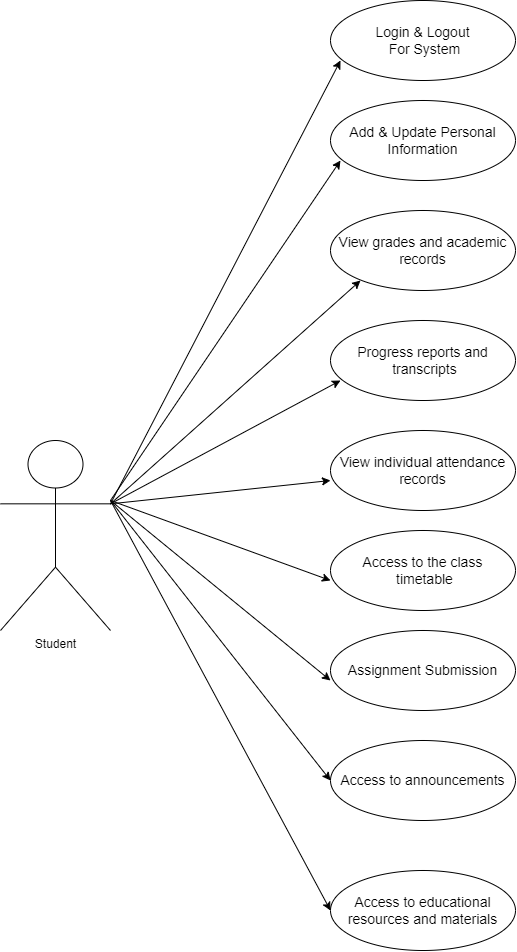

The diagram above was exported from draw.io. Its source (the exported page's mxGraphModel, read from the mxfile embedded in the PNG):
<mxGraphModel dx="2049" dy="1066" grid="1" gridSize="10" guides="1" tooltips="1" connect="1" arrows="1" fold="1" page="1" pageScale="1" pageWidth="850" pageHeight="1100" math="0" shadow="0">
  <root>
    <mxCell id="0" />
    <mxCell id="1" parent="0" />
    <mxCell id="hJvilJmwzbaRS6xGY7rJ-1" value="Student" style="shape=umlActor;verticalLabelPosition=bottom;verticalAlign=top;html=1;outlineConnect=0;" vertex="1" parent="1">
      <mxGeometry x="30" y="460" width="110" height="190" as="geometry" />
    </mxCell>
    <mxCell id="hJvilJmwzbaRS6xGY7rJ-2" value="&lt;font style=&quot;font-size: 14px;&quot;&gt;Login &amp;amp; Logout&lt;br&gt;&amp;nbsp;For System&lt;/font&gt;" style="ellipse;whiteSpace=wrap;html=1;" vertex="1" parent="1">
      <mxGeometry x="360" y="20" width="185" height="80" as="geometry" />
    </mxCell>
    <mxCell id="hJvilJmwzbaRS6xGY7rJ-3" value="&lt;font style=&quot;font-size: 14px;&quot;&gt;Add &amp;amp; Update Personal Information&lt;/font&gt;" style="ellipse;whiteSpace=wrap;html=1;" vertex="1" parent="1">
      <mxGeometry x="360" y="120" width="185" height="80" as="geometry" />
    </mxCell>
    <mxCell id="hJvilJmwzbaRS6xGY7rJ-4" value="&lt;div&gt;&lt;font style=&quot;font-size: 14px;&quot;&gt;View grades and academic records&lt;/font&gt;&lt;/div&gt;" style="ellipse;whiteSpace=wrap;html=1;" vertex="1" parent="1">
      <mxGeometry x="360" y="230" width="185" height="80" as="geometry" />
    </mxCell>
    <mxCell id="hJvilJmwzbaRS6xGY7rJ-5" value="&lt;div style=&quot;font-size: 14px;&quot;&gt;&lt;font style=&quot;font-size: 14px;&quot;&gt;Progress reports and&lt;/font&gt;&lt;/div&gt;&lt;div style=&quot;font-size: 14px;&quot;&gt;&lt;font style=&quot;font-size: 14px;&quot;&gt;&amp;nbsp;transcripts&lt;/font&gt;&lt;/div&gt;" style="ellipse;whiteSpace=wrap;html=1;" vertex="1" parent="1">
      <mxGeometry x="360" y="340" width="185" height="80" as="geometry" />
    </mxCell>
    <mxCell id="hJvilJmwzbaRS6xGY7rJ-6" value="&lt;font style=&quot;font-size: 14px;&quot;&gt;View individual attendance records&lt;/font&gt;" style="ellipse;whiteSpace=wrap;html=1;" vertex="1" parent="1">
      <mxGeometry x="360" y="450" width="185" height="80" as="geometry" />
    </mxCell>
    <mxCell id="hJvilJmwzbaRS6xGY7rJ-7" value="&lt;div style=&quot;font-size: 14px;&quot;&gt;&lt;font style=&quot;font-size: 14px;&quot;&gt;Access to the class&lt;/font&gt;&lt;/div&gt;&lt;div style=&quot;font-size: 14px;&quot;&gt;&lt;font style=&quot;font-size: 14px;&quot;&gt;&amp;nbsp;timetable&lt;/font&gt;&lt;/div&gt;" style="ellipse;whiteSpace=wrap;html=1;" vertex="1" parent="1">
      <mxGeometry x="360" y="550" width="185" height="80" as="geometry" />
    </mxCell>
    <mxCell id="hJvilJmwzbaRS6xGY7rJ-8" value="&lt;div&gt;&lt;font style=&quot;font-size: 14px;&quot;&gt;Assignment Submission&lt;/font&gt;&lt;/div&gt;" style="ellipse;whiteSpace=wrap;html=1;" vertex="1" parent="1">
      <mxGeometry x="360" y="650" width="185" height="80" as="geometry" />
    </mxCell>
    <mxCell id="hJvilJmwzbaRS6xGY7rJ-9" value="&lt;font style=&quot;font-size: 14px;&quot;&gt;Access to announcements&lt;/font&gt;" style="ellipse;whiteSpace=wrap;html=1;" vertex="1" parent="1">
      <mxGeometry x="360" y="760" width="185" height="80" as="geometry" />
    </mxCell>
    <mxCell id="hJvilJmwzbaRS6xGY7rJ-10" value="&lt;font style=&quot;font-size: 14px;&quot;&gt;Access to educational resources and materials&lt;/font&gt;" style="ellipse;whiteSpace=wrap;html=1;" vertex="1" parent="1">
      <mxGeometry x="360" y="890" width="185" height="80" as="geometry" />
    </mxCell>
    <mxCell id="hJvilJmwzbaRS6xGY7rJ-13" value="" style="endArrow=classic;html=1;rounded=0;exitX=1;exitY=0.3333333333333333;exitDx=0;exitDy=0;exitPerimeter=0;" edge="1" parent="1" source="hJvilJmwzbaRS6xGY7rJ-1">
      <mxGeometry width="50" height="50" relative="1" as="geometry">
        <mxPoint x="320" y="130" as="sourcePoint" />
        <mxPoint x="370" y="80" as="targetPoint" />
      </mxGeometry>
    </mxCell>
    <mxCell id="hJvilJmwzbaRS6xGY7rJ-14" value="" style="endArrow=classic;html=1;rounded=0;" edge="1" parent="1">
      <mxGeometry width="50" height="50" relative="1" as="geometry">
        <mxPoint x="140" y="520" as="sourcePoint" />
        <mxPoint x="370" y="180" as="targetPoint" />
      </mxGeometry>
    </mxCell>
    <mxCell id="hJvilJmwzbaRS6xGY7rJ-15" value="" style="endArrow=classic;html=1;rounded=0;exitX=1;exitY=0.3333333333333333;exitDx=0;exitDy=0;exitPerimeter=0;" edge="1" parent="1" source="hJvilJmwzbaRS6xGY7rJ-1">
      <mxGeometry width="50" height="50" relative="1" as="geometry">
        <mxPoint x="340" y="350" as="sourcePoint" />
        <mxPoint x="390" y="300" as="targetPoint" />
      </mxGeometry>
    </mxCell>
    <mxCell id="hJvilJmwzbaRS6xGY7rJ-16" value="" style="endArrow=classic;html=1;rounded=0;exitX=1;exitY=0.3333333333333333;exitDx=0;exitDy=0;exitPerimeter=0;" edge="1" parent="1" source="hJvilJmwzbaRS6xGY7rJ-1">
      <mxGeometry width="50" height="50" relative="1" as="geometry">
        <mxPoint x="320" y="450" as="sourcePoint" />
        <mxPoint x="370" y="400" as="targetPoint" />
      </mxGeometry>
    </mxCell>
    <mxCell id="hJvilJmwzbaRS6xGY7rJ-17" value="" style="endArrow=classic;html=1;rounded=0;exitX=1;exitY=0.3333333333333333;exitDx=0;exitDy=0;exitPerimeter=0;" edge="1" parent="1" source="hJvilJmwzbaRS6xGY7rJ-1">
      <mxGeometry width="50" height="50" relative="1" as="geometry">
        <mxPoint x="310" y="550" as="sourcePoint" />
        <mxPoint x="360" y="500" as="targetPoint" />
      </mxGeometry>
    </mxCell>
    <mxCell id="hJvilJmwzbaRS6xGY7rJ-18" value="" style="endArrow=classic;html=1;rounded=0;" edge="1" parent="1">
      <mxGeometry width="50" height="50" relative="1" as="geometry">
        <mxPoint x="140" y="520" as="sourcePoint" />
        <mxPoint x="360" y="600" as="targetPoint" />
      </mxGeometry>
    </mxCell>
    <mxCell id="hJvilJmwzbaRS6xGY7rJ-19" value="" style="endArrow=classic;html=1;rounded=0;" edge="1" parent="1">
      <mxGeometry width="50" height="50" relative="1" as="geometry">
        <mxPoint x="140" y="520" as="sourcePoint" />
        <mxPoint x="360" y="700" as="targetPoint" />
      </mxGeometry>
    </mxCell>
    <mxCell id="hJvilJmwzbaRS6xGY7rJ-20" value="" style="endArrow=classic;html=1;rounded=0;entryX=0;entryY=0.5;entryDx=0;entryDy=0;" edge="1" parent="1" target="hJvilJmwzbaRS6xGY7rJ-9">
      <mxGeometry width="50" height="50" relative="1" as="geometry">
        <mxPoint x="140" y="520" as="sourcePoint" />
        <mxPoint x="220" y="750" as="targetPoint" />
      </mxGeometry>
    </mxCell>
    <mxCell id="hJvilJmwzbaRS6xGY7rJ-21" value="" style="endArrow=classic;html=1;rounded=0;" edge="1" parent="1">
      <mxGeometry width="50" height="50" relative="1" as="geometry">
        <mxPoint x="140" y="520" as="sourcePoint" />
        <mxPoint x="360" y="930" as="targetPoint" />
      </mxGeometry>
    </mxCell>
  </root>
</mxGraphModel>